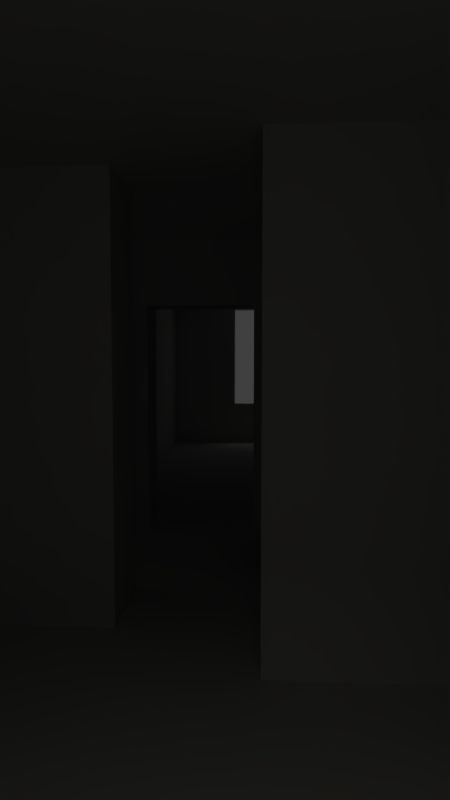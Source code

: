 # Source: anim.blend  (saved by Blender 2.62.0; exported with 4.5.12 LTS)
import bpy
from mathutils import Matrix  # noqa: F401  (used for matrix-valued properties, if any)

bpy.ops.wm.read_factory_settings(use_empty=True)
scene = bpy.context.scene
scene.name = 'Scene'

# ---- collections
col_collection_1 = bpy.data.collections.new('Collection 1'); scene.collection.children.link(col_collection_1)
col_collection_2 = bpy.data.collections.new('Collection 2'); scene.collection.children.link(col_collection_2)
col_collection_2.hide_render = True
col_collection_2.hide_viewport = True
col_collection_3 = bpy.data.collections.new('Collection 3'); scene.collection.children.link(col_collection_3)

# ---- materials (node trees are filled in below, after node groups)
mat_material = bpy.data.materials.new('Material')
mat_material.alpha_threshold = 0.0
mat_material.use_transparent_shadow = False
mat_material.roughness = 0.5
mat_material.specular_intensity = 0.0
mat_material.line_color = (0.0, 0.0, 0.0, 1.0)

# ---- material node trees

# ---- world
world_world = bpy.data.worlds.new('World'); scene.world = world_world
world_world.color = (0.05088, 0.05088, 0.05088)
world_world.use_sun_shadow = False
world_world.sun_shadow_jitter_overblur = 0.0
world_world.cycles.sampling_method = 'MANUAL'
world_world.cycles.sample_map_resolution = 256
world_world.light_settings.distance = 1.5

# ---- cameras
cam_camera = bpy.data.cameras.new('Camera')
cam_camera.clip_end = 100.0
cam_camera.lens = 24.0
cam_camera.sensor_width = 32.0
cam_camera.sensor_height = 18.0
cam_camera.dof.focus_distance = 0.0
cam_camera.dof.aperture_fstop = 128.0

# ---- lights
light_sun = bpy.data.lights.new('Sun', 'SUN')
light_sun.color = (1.0, 0.9583, 0.7251)
light_sun.transmission_factor = 0.0
light_sun.angle = 1.571
light_sun.energy = 0.4
light_sun.shadow_buffer_clip_start = 0.5
light_sun.shadow_soft_size = 1.0
light_sun.shadow_cascade_max_distance = 1000.0
light_sun.cycles.use_multiple_importance_sampling = False

# ---- meshes
me_mesh = bpy.data.meshes.new('Mesh')
me_mesh.from_pydata([(-6.703, 2.36, 8.605e-08), (-6.703, 2.06, 8.605e-08), (-7.003, 2.06, 8.605e-08), (-7.003, 2.36, 8.605e-08), (-0.7532, 2.06, 8.605e-08), (-0.7532, 2.36, 8.605e-08), (-0.3032, 2.36, 8.605e-08), (-0.3032, 2.06, 8.605e-08), (-7.003, -1.39, 8.605e-08), (-6.703, -1.39, 8.605e-08), (-6.703, -1.69, 8.605e-08), (-7.003, -1.69, 8.605e-08), (-0.7532, -1.69, 8.605e-08), (-0.7532, -1.39, 8.605e-08), (-0.3032, -1.39, 8.605e-08), (-0.3032, -1.69, 8.605e-08), (5.647, 2.06, 8.605e-08), (5.647, 2.36, 8.605e-08), (5.947, 2.36, 8.605e-08), (5.947, 2.06, 8.605e-08), (5.947, -1.39, 8.605e-08), (5.647, -1.64, 8.605e-08), (5.947, -1.64, 8.605e-08), (5.947, -5.14, 8.605e-08), (5.647, -5.14, 8.605e-08), (5.647, -5.44, 8.605e-08), (5.947, -5.44, 8.605e-08), (1.397, -5.44, 8.605e-08), (1.397, -5.14, 8.605e-08), (0.9468, -5.14, 8.605e-08), (0.9468, -5.44, 8.605e-08), (-0.3032, -5.44, 8.605e-08), (-0.3032, -5.14, 8.605e-08), (-0.7532, -5.14, 8.605e-08), (-0.7532, -5.44, 8.605e-08), (-0.7532, -3.64, 8.605e-08), (-0.3032, -3.64, 8.605e-08), (2.147, 2.06, 8.605e-08), (2.147, 2.36, 8.605e-08), (2.447, 2.06, 8.605e-08), (2.447, 2.36, 8.605e-08), (3.247, 2.06, 8.605e-08), (3.247, 2.36, 8.605e-08), (2.447, 0.5099, 8.605e-08), (2.147, 0.5099, 8.605e-08), (-0.7532, 0.5099, 8.605e-08), (-0.3032, 0.5099, 8.605e-08), (2.147, 0.3599, 8.605e-08), (2.447, 0.3599, 8.605e-08), (-0.7532, 0.3599, 8.605e-08), (-0.3032, 0.3599, 8.605e-08), (5.647, -1.39, 8.605e-08), (1.897, -1.39, 8.605e-08), (1.897, -1.64, 8.605e-08), (-0.7532, -3.49, 8.605e-08), (-0.3032, -3.49, 8.605e-08), (1.247, -1.39, 8.605e-08), (1.247, -1.64, 8.605e-08), (1.247, -0.6401, 8.605e-08), (1.897, -0.6401, 8.605e-08), (0.9468, -3.64, 8.605e-08), (1.397, -3.64, 8.605e-08), (3.897, 2.06, 8.605e-08), (3.897, 2.36, 8.605e-08), (3.897, 1.41, 8.605e-08), (3.247, 1.41, 8.605e-08), (1.397, -3.49, 8.605e-08), (0.9468, -3.49, 8.605e-08), (1.247, -5.44, 8.605e-08), (1.247, -3.49, 8.605e-08), (1.897, -0.5401, 8.605e-08), (1.247, -0.5401, 8.605e-08), (1.397, -1.64, 8.605e-08), (1.397, -0.5401, 8.605e-08), (-0.08817, -5.14, 8.605e-08), (-0.08817, -5.44, 8.605e-08), (5.647, -3.79, 8.605e-08), (5.947, -3.79, 8.605e-08), (5.647, -2.41, 8.605e-08), (5.947, -2.41, 8.605e-08), (5.647, 1.09, 8.605e-08), (5.947, 1.09, 8.605e-08), (5.647, -0.2201, 8.605e-08), (5.947, -0.2201, 8.605e-08), (-7.003, -0.2001, 8.605e-08), (-6.703, -0.2001, 8.605e-08), (-7.003, 1.13, 8.605e-08), (-6.703, 1.13, 8.605e-08), (0.09683, 0.3599, 8.605e-08), (0.09683, 0.5099, 8.605e-08), (-0.7532, 0.2799, 8.605e-08), (-0.3032, 0.2799, 8.605e-08), (-0.7532, -0.7451, 8.605e-08), (-0.3032, -0.7451, 8.605e-08), (1.247, -3.29, 8.605e-08), (1.397, -3.29, 8.605e-08), (1.247, -2.275, 8.605e-08), (1.397, -2.275, 8.605e-08), (0.8668, 0.3599, 8.605e-08), (0.8668, 0.5099, 8.605e-08), (0.8668, 0.3599, 0.78), (0.8668, 0.5099, 0.78), (2.147, 0.5099, 0.78), (2.147, 0.3599, 0.78), (1.247, -1.64, 0.78), (-0.7532, -0.7451, 0.78), (-0.3032, -0.7451, 0.78), (-0.3032, -1.39, 0.78), (-0.7532, 0.3599, 0.78), (-0.7532, 0.2799, 0.78), (-0.3032, 0.3599, 0.78), (-0.3032, 0.2799, 0.78), (0.09683, 0.3599, 0.78), (0.09683, 0.5099, 0.78), (-0.3032, 0.5099, 0.78), (-6.703, -0.2001, 0.78), (-6.703, 1.13, 0.78), (-6.703, 2.06, 0.78), (-7.003, -0.2001, 0.78), (-7.003, 1.13, 0.78), (-7.003, 2.06, 0.78), (-6.703, -1.39, 0.78), (5.947, 1.09, 0.78), (5.647, 1.09, 0.78), (5.947, 2.06, 0.78), (5.647, 2.06, 0.78), (5.947, -3.79, 0.78), (-0.08817, -5.14, 0.78), (-0.08817, -5.44, 0.78), (-0.3032, -5.44, 0.78), (1.397, -0.5401, 0.78), (0.9468, -5.44, 0.78), (1.247, -5.44, 0.78), (3.247, 1.41, 0.78), (3.897, 1.41, 0.78), (3.897, 2.36, 0.78), (3.247, 2.36, 0.78), (3.897, 2.06, 0.78), (3.247, 2.06, 0.78), (5.647, 2.36, 0.78), (-0.7532, 0.5099, 0.78), (2.447, 0.5099, 0.78), (2.447, 0.3599, 0.78), (-0.3032, 2.06, 0.78), (-0.7532, 2.06, 0.78), (2.447, 2.06, 0.78), (2.147, 2.06, 0.78), (2.447, 2.36, 0.78), (2.147, 2.36, 0.78), (-0.3032, 2.36, 0.78), (-0.7532, -5.14, 0.78), (5.947, 2.36, 0.78), (-6.703, -1.69, 0.78), (-7.003, -1.69, 0.78), (-0.7532, 2.36, 0.78), (-6.703, 2.36, 0.78), (-7.003, 2.36, 0.78), (5.647, -3.79, 0.78), (5.647, 1.09, 1.94), (5.947, 1.09, 1.94), (-6.703, 1.13, 1.94), (-7.003, 1.13, 1.94), (-6.703, 2.36, 1.94), (-7.003, 2.36, 1.94), (-7.003, 2.06, 1.94), (-0.7532, 2.06, 1.94), (-6.703, 2.06, 1.94), (-0.7532, 2.36, 1.94), (-0.3032, 2.36, 1.94), (-7.003, -1.39, 0.78), (-0.7532, -1.69, 0.78), (-0.7532, -1.39, 0.78), (-0.3032, -1.69, 0.78), (5.947, 2.06, 1.94), (5.947, 2.36, 1.94), (5.647, 2.36, 1.94), (5.647, -5.14, 0.78), (-0.7532, -5.44, 0.78), (-0.3032, -3.64, 0.78), (-0.3032, -5.14, 0.78), (-0.7532, -3.64, 0.78), (2.147, 2.06, 1.94), (2.147, 2.36, 1.94), (2.447, 2.36, 1.94), (2.447, 2.06, 1.94), (3.247, 2.06, 1.94), (3.247, 2.36, 1.94), (2.147, 0.5099, 1.94), (2.447, 0.5099, 1.94), (-0.7532, 0.5099, 1.94), (-0.3032, 0.5099, 1.94), (2.447, 0.3599, 1.94), (2.147, 0.3599, 1.94), (-0.7532, 0.3599, 1.94), (1.897, -1.39, 0.78), (-0.7532, -3.49, 0.78), (-0.3032, -3.49, 0.78), (3.897, 2.06, 1.94), (5.647, 2.06, 1.94), (3.247, 1.41, 1.94), (3.897, 1.41, 1.94), (3.897, 2.36, 1.94), (-0.3032, 0.3599, 1.94), (0.09683, 0.3599, 1.94), (0.09683, 0.5099, 1.94), (-0.7532, 0.2799, 1.94), (-0.3032, 0.2799, 1.94), (1.247, -3.29, 0.78), (0.8668, 0.3599, 1.94), (2.447, 0.3599, 2.18), (2.447, 0.5099, 2.18), (0.8668, 0.5099, 1.94), (0.09683, 0.3599, 2.18), (0.8668, 0.3599, 2.18), (1.897, -0.6401, 0.78), (1.897, -0.5401, 0.78), (2.147, 0.3599, 2.18), (1.247, -2.275, 0.78), (1.397, -2.275, 0.78), (1.397, -3.29, 0.78), (1.397, -3.49, 0.78), (1.247, -3.49, 0.78), (-0.7532, -0.7451, 2.18), (-0.3032, -0.7451, 2.18), (-0.3032, -1.39, 2.18), (-0.7532, -1.39, 2.18), (-0.7532, 0.3599, 2.18), (-0.7532, 0.2799, 2.18), (-0.3032, 0.3599, 2.18), (-0.3032, 0.2799, 2.18), (-6.703, 1.13, 2.18), (-6.703, 2.06, 2.18), (-7.003, 1.13, 2.18), (-7.003, 2.06, 2.18), (-6.703, -0.2001, 2.18), (-6.703, -1.39, 2.18), (-7.003, -0.2001, 2.18), (-7.003, -1.39, 2.18), (5.947, -1.39, 0.78), (5.647, -0.2201, 0.78), (5.947, 1.09, 2.18), (5.947, 2.06, 2.18), (5.647, 1.09, 2.18), (5.647, 2.06, 2.18), (5.947, -1.64, 0.78), (5.947, -5.14, 0.78), (-0.08817, -5.14, 2.18), (-0.08817, -5.44, 2.18), (-0.3032, -5.44, 2.18), (-0.3032, -5.14, 2.18), (0.9468, -3.49, 0.78), (1.397, -5.44, 0.78), (0.9468, -3.64, 0.78), (1.397, -3.64, 0.78), (3.247, 1.41, 2.18), (3.897, 1.41, 2.18), (3.897, 2.36, 2.18), (3.247, 2.36, 2.18), (3.897, 2.06, 2.18), (3.247, 2.06, 2.18), (5.647, 2.36, 2.18), (0.9468, -5.14, 0.78), (1.397, -5.14, 0.78), (-0.3032, -3.64, 2.18), (-0.3032, -3.49, 2.18), (-0.3032, -1.69, 2.18), (-0.7532, -3.64, 2.18), (-0.7532, -3.49, 2.18), (-0.7532, -1.69, 2.18), (-0.7532, 0.5099, 2.18), (-0.3032, 2.06, 1.94), (-0.7532, 2.06, 2.18), (2.447, 2.06, 2.18), (2.447, 2.36, 2.18), (2.147, 2.36, 2.18), (-0.3032, 2.36, 2.18), (-0.7532, -5.14, 2.18), (-0.7532, -5.44, 2.18), (5.647, -5.44, 0.78), (5.947, -5.44, 0.78), (5.947, 2.36, 2.18), (-6.703, -1.69, 2.18), (-7.003, -1.69, 2.18), (-0.7532, 2.36, 2.18), (-6.703, 2.36, 2.18), (-7.003, 2.36, 2.18), (-0.3032, -0.7451, 2.22), (-0.3032, 0.2799, 2.22), (-0.7532, -0.7451, 2.22), (-0.7532, 0.2799, 2.22), (5.947, -2.41, 0.78), (5.647, -2.41, 0.78), (5.947, -3.79, 2.22), (5.647, -3.79, 2.22), (5.947, 1.09, 2.22), (5.647, 1.09, 2.22), (5.947, -0.2201, 0.78), (-6.703, 1.13, 2.22), (-7.003, 1.13, 2.22), (-6.703, -0.2001, 2.22), (-7.003, -0.2001, 2.22), (-6.703, 2.36, 2.22), (-7.003, 2.36, 2.22), (-7.003, 2.06, 2.22), (-6.703, 2.06, 2.22), (-0.7532, 2.06, 2.22), (-0.7532, 2.36, 2.22), (-0.3032, 2.36, 2.22), (-7.003, -1.39, 2.22), (-7.003, -1.69, 2.22), (-6.703, -1.69, 2.22), (-0.7532, -1.69, 2.22), (-0.7532, -1.39, 2.22), (-6.703, -1.39, 2.22), (-0.3032, -1.39, 2.22), (-0.3032, -1.69, 2.22), (5.947, 2.06, 2.22), (5.947, 2.36, 2.22), (5.647, 2.36, 2.22), (5.647, -5.44, 2.22), (5.947, -5.44, 2.22), (5.947, -5.14, 2.22), (5.647, -5.14, 2.22), (1.397, -5.14, 2.22), (1.397, -5.44, 2.22), (0.9468, -5.44, 2.22), (0.9468, -5.14, 2.22), (-0.7532, -5.14, 2.22), (-0.7532, -5.44, 2.22), (-0.3032, -5.44, 2.22), (-0.3032, -5.14, 2.22), (-0.3032, -3.64, 2.22), (-0.7532, -3.64, 2.22), (-0.3032, 2.06, 2.8), (2.147, 2.36, 2.22), (2.447, 2.36, 2.22), (3.247, 2.06, 2.22), (2.447, 2.06, 2.22), (3.247, 2.36, 2.22), (2.447, 0.5099, 2.22), (-0.7532, 0.5099, 2.22), (2.447, 0.3599, 2.22), (2.147, 0.3599, 2.22), (-0.7532, 0.3599, 2.22), (5.647, -1.39, 0.78), (5.647, -1.64, 0.78), (1.897, -1.64, 0.78), (-0.7532, -3.49, 2.22), (-0.3032, -3.49, 2.22), (1.247, -1.39, 0.78), (1.247, -0.6401, 0.78), (1.397, -3.64, 2.22), (0.9468, -3.64, 2.22), (5.647, 2.06, 2.22), (3.897, 2.06, 2.22), (3.897, 2.36, 2.22), (3.247, 1.41, 2.22), (3.897, 1.41, 2.22), (1.397, -3.49, 2.22), (0.9468, -3.49, 2.22), (1.247, -5.44, 2.22), (1.247, -3.49, 2.22), (1.247, -0.5401, 0.78), (1.397, -1.64, 0.78), (-0.08817, -5.14, 2.22), (-0.08817, -5.44, 2.22), (0.09683, 0.3599, 2.22), (-0.3032, 0.3599, 2.22), (1.247, -3.29, 2.22), (1.397, -3.29, 2.22), (0.8668, 0.3599, 2.22), (0.9468, -5.44, 2.25), (-0.08817, -5.44, 2.25), (0.9468, -5.14, 2.25), (-0.08817, -5.14, 2.25), (2.447, 0.3599, 2.25), (2.447, 0.5099, 2.25), (0.09683, 0.3599, 2.25), (0.8668, 0.3599, 2.25), (1.897, -0.6401, 2.25), (1.897, -0.5401, 2.25), (2.147, 0.3599, 2.25), (1.247, -2.275, 2.25), (1.397, -2.275, 2.25), (1.397, -1.64, 2.25), (1.247, -1.64, 2.25), (1.247, -3.29, 2.25), (1.397, -3.29, 2.25), (1.397, -3.49, 2.25), (1.247, -3.49, 2.25), (-0.3032, -0.7451, 2.25), (-0.3032, -1.39, 2.25), (-0.7532, -0.7451, 2.25), (-0.7532, -1.39, 2.25), (-0.7532, 0.2799, 2.25), (-0.7532, 0.3599, 2.25), (-0.3032, 0.2799, 2.25), (-0.3032, 0.3599, 2.25), (-6.703, 1.13, 2.25), (-6.703, 2.06, 2.25), (-7.003, 1.13, 2.25), (-7.003, 2.06, 2.25), (-6.703, -0.2001, 2.25), (-6.703, -1.39, 2.25), (-7.003, -0.2001, 2.25), (-7.003, -1.39, 2.25), (5.947, -0.2201, 2.25), (5.947, -1.39, 2.25), (5.647, -0.2201, 2.25), (5.647, -1.39, 2.25), (5.947, 1.09, 2.25), (5.947, 2.06, 2.25), (5.647, 1.09, 2.25), (5.647, 2.06, 2.25), (5.947, -2.41, 2.25), (5.947, -1.64, 2.25), (5.647, -2.41, 2.25), (5.647, -1.64, 2.25), (5.947, -3.79, 2.25), (5.947, -5.14, 2.25), (5.647, -3.79, 2.25), (5.647, -5.14, 2.25), (-0.3032, -5.44, 2.25), (-0.3032, -5.14, 2.25), (1.247, -0.5401, 2.25), (1.397, -0.5401, 2.25), (1.247, -0.6401, 2.25), (0.9468, -3.49, 2.25), (1.247, -5.44, 2.25), (1.397, -5.44, 2.25), (0.9468, -3.64, 2.25), (1.397, -3.64, 2.25), (3.897, 1.41, 2.25), (3.247, 1.41, 2.25), (3.897, 2.36, 2.25), (3.247, 2.36, 2.25), (3.897, 2.06, 2.25), (3.247, 2.06, 2.25), (5.647, 2.36, 2.25), (1.397, -5.14, 2.25), (1.247, -1.39, 2.25), (1.897, -1.39, 2.25), (-0.3032, -3.64, 2.25), (-0.3032, -3.49, 2.25), (-0.3032, -1.69, 2.25), (-0.7532, -3.64, 2.25), (-0.7532, -3.49, 2.25), (-0.7532, -1.69, 2.25), (1.897, -1.64, 2.25), (-0.7532, 0.5099, 2.25), (-0.7532, 2.06, 2.25), (2.447, 2.06, 2.25), (2.447, 2.36, 2.25), (2.147, 2.36, 2.25), (-0.3032, 2.36, 2.25), (-0.7532, -5.14, 2.25), (-0.7532, -5.44, 2.25), (5.647, -5.44, 2.25), (5.947, -5.44, 2.25), (5.947, 2.36, 2.25), (-6.703, -1.69, 2.25), (-7.003, -1.69, 2.25), (-0.7532, 2.36, 2.25), (-6.703, 2.36, 2.25), (-7.003, 2.36, 2.25), (1.397, -2.275, 2.68), (1.397, -3.29, 2.68), (1.247, -2.275, 2.68), (1.247, -3.29, 2.68), (-0.3032, -0.7451, 2.68), (-0.3032, 0.2799, 2.68), (-0.7532, -0.7451, 2.68), (-0.7532, 0.2799, 2.68), (5.947, -2.41, 2.68), (5.647, -2.41, 2.68), (5.947, -3.79, 2.68), (5.647, -3.79, 2.68), (5.947, 1.09, 2.68), (5.647, 1.09, 2.68), (5.947, -0.2201, 2.68), (5.647, -0.2201, 2.68), (-6.703, 1.13, 2.68), (-7.003, 1.13, 2.68), (-6.703, -0.2001, 2.68), (-7.003, -0.2001, 2.68), (-6.703, 2.36, 2.68), (-7.003, 2.36, 2.68), (-7.003, 2.06, 2.68), (-6.703, 2.06, 2.68), (-0.7532, 2.06, 2.68), (-0.7532, 2.36, 2.68), (-0.3032, 2.36, 2.68), (-7.003, -1.39, 2.68), (-7.003, -1.69, 2.68), (-6.703, -1.69, 2.68), (-0.7532, -1.69, 2.68), (-0.7532, -1.39, 2.68), (-6.703, -1.39, 2.68), (-0.3032, -1.39, 2.68), (-0.3032, -1.69, 2.68), (5.947, 2.06, 2.68), (5.947, 2.36, 2.68), (5.647, 2.36, 2.68), (5.947, -1.39, 2.68), (5.947, -1.64, 2.68), (5.647, -5.44, 2.68), (5.947, -5.44, 2.68), (5.947, -5.14, 2.68), (5.647, -5.14, 2.68), (1.397, -5.14, 2.68), (1.397, -5.44, 2.68), (-0.7532, -5.14, 2.68), (-0.7532, -5.44, 2.68), (-0.3032, -5.44, 2.68), (-0.3032, -5.14, 2.68), (-0.3032, -3.64, 2.68), (-0.7532, -3.64, 2.68), (2.147, 2.36, 2.68), (2.447, 2.36, 2.68), (3.247, 2.06, 2.68), (2.447, 2.06, 2.68), (3.247, 2.36, 2.68), (2.447, 0.5099, 2.68), (-0.7532, 0.5099, 2.68), (-0.3032, 0.5099, 2.8), (2.447, 0.3599, 2.68), (2.147, 0.3599, 2.68), (-0.7532, 0.3599, 2.68), (5.647, -1.39, 2.68), (5.647, -1.64, 2.68), (1.897, -1.39, 2.68), (1.897, -1.64, 2.68), (-0.7532, -3.49, 2.68), (-0.3032, -3.49, 2.68), (1.247, -1.64, 2.68), (1.247, -1.39, 2.68), (1.897, -0.6401, 2.68), (1.247, -0.6401, 2.68), (1.397, -3.64, 2.68), (0.9468, -5.14, 2.68), (0.9468, -3.64, 2.68), (5.647, 2.06, 2.68), (3.897, 2.06, 2.68), (3.897, 2.36, 2.68), (3.247, 1.41, 2.68), (3.897, 1.41, 2.68), (1.397, -3.49, 2.68), (0.9468, -3.49, 2.68), (1.247, -5.44, 2.68), (0.9468, -5.44, 2.68), (1.247, -3.49, 2.68), (1.247, -0.5401, 2.68), (1.397, -1.64, 2.68), (1.897, -0.5401, 2.68), (1.397, -0.5401, 2.68), (-0.08817, -5.14, 2.68), (-0.08817, -5.44, 2.68), (0.09683, 0.3599, 2.68), (-0.3032, 0.3599, 2.68), (0.8668, 0.3599, 2.68), (5.647, -2.41, 2.8), (5.647, -3.79, 2.8), (5.947, -2.41, 2.8), (5.947, -3.79, 2.8), (5.647, 1.09, 2.8), (5.647, -0.2201, 2.8), (5.947, 1.09, 2.8), (5.947, -0.2201, 2.8), (-7.003, 1.13, 2.8), (-7.003, -0.2001, 2.8), (-6.703, 1.13, 2.8), (-6.703, -0.2001, 2.8), (0.9468, -5.44, 2.8), (-0.08817, -5.44, 2.8), (0.9468, -5.14, 2.8), (-0.08817, -5.14, 2.8), (2.447, 0.3599, 2.8), (2.447, 0.5099, 2.8), (0.09683, 0.5099, 2.8), (0.8668, 0.5099, 2.8), (0.09683, 0.3599, 2.8), (0.8668, 0.3599, 2.8), (1.897, -0.6401, 2.8), (1.897, -0.5401, 2.8), (2.147, 0.5099, 2.8), (2.147, 0.3599, 2.8), (1.397, -2.275, 2.8), (1.397, -1.64, 2.8), (1.247, -2.275, 2.8), (1.247, -1.64, 2.8), (1.397, -3.29, 2.8), (1.397, -3.49, 2.8), (1.247, -3.29, 2.8), (1.247, -3.49, 2.8), (-0.3032, -0.7451, 2.8), (-0.3032, -1.39, 2.8), (-0.7532, -0.7451, 2.8), (-0.7532, -1.39, 2.8), (-0.7532, 0.2799, 2.8), (-0.7532, 0.3599, 2.8), (-0.3032, 0.2799, 2.8), (-0.3032, 0.3599, 2.8), (-6.703, 2.06, 2.8), (-7.003, 2.06, 2.8), (-6.703, -1.39, 2.8), (-7.003, -1.39, 2.8), (5.947, -1.39, 2.8), (5.947, 2.06, 2.8), (5.647, 2.06, 2.8), (5.947, -1.64, 2.8), (5.647, -1.64, 2.8), (5.947, -5.14, 2.8), (5.647, -5.14, 2.8), (-0.3032, -5.44, 2.8), (-0.3032, -5.14, 2.8), (1.247, -0.5401, 2.8), (1.397, -0.5401, 2.8), (1.897, -1.64, 2.8), (1.247, -0.6401, 2.8), (0.9468, -3.49, 2.8), (1.247, -5.44, 2.8), (1.397, -5.44, 2.8), (0.9468, -3.64, 2.8), (1.397, -3.64, 2.8), (3.897, 1.41, 2.8), (3.247, 1.41, 2.8), (3.897, 2.36, 2.8), (3.247, 2.36, 2.8), (3.247, 2.06, 2.8), (5.647, 2.36, 2.8), (1.397, -5.14, 2.8), (1.247, -1.39, 2.8), (1.897, -1.39, 2.8), (-0.3032, -3.64, 2.8), (-0.3032, -3.49, 2.8), (-0.3032, -1.69, 2.8), (-0.7532, -3.64, 2.8), (-0.7532, -3.49, 2.8), (-0.7532, -1.69, 2.8), (5.647, -1.39, 2.8), (-0.7532, 0.5099, 2.8), (-0.7532, 2.06, 2.8), (2.447, 2.06, 2.8), (2.147, 2.06, 2.8), (2.447, 2.36, 2.8), (2.147, 2.36, 2.8), (-0.3032, 2.36, 2.8), (-0.7532, -5.14, 2.8), (-0.7532, -5.44, 2.8), (5.647, -5.44, 2.8), (5.947, -5.44, 2.8), (5.947, 2.36, 2.8), (-6.703, -1.69, 2.8), (-7.003, -1.69, 2.8), (-0.7532, 2.36, 2.8), (-6.703, 2.36, 2.8), (-7.003, 2.36, 2.8), (1.397, -0.6401, 2.8), (1.397, -1.39, 2.8), (1.247, -3.64, 2.8), (1.247, -5.14, 2.8), (3.897, 2.06, 2.8)], [], [(99, 98, 100, 101), (44, 99, 101, 102), (98, 47, 103, 100), (96, 97, 218, 217), (97, 72, 363, 218), (57, 96, 217, 104), (95, 94, 207, 219), (66, 95, 219, 220), (94, 69, 221, 207), (93, 92, 105, 106), (14, 93, 106, 107), (92, 13, 171, 105), (49, 90, 109, 108), (91, 50, 110, 111), (90, 91, 111, 109), (88, 89, 113, 112), (89, 46, 114, 113), (50, 88, 112, 110), (85, 87, 116, 115), (87, 1, 117, 116), (86, 84, 118, 119), (2, 86, 119, 120), (9, 85, 115, 121), (84, 8, 169, 118), (83, 81, 122, 296), (20, 83, 296, 238), (80, 82, 239, 123), (82, 51, 344, 239), (81, 19, 124, 122), (16, 80, 123, 125), (77, 79, 290, 126), (79, 22, 244, 290), (78, 76, 157, 291), (21, 78, 291, 345), (23, 77, 126, 245), (76, 24, 176, 157), (75, 74, 127, 128), (31, 75, 128, 129), (74, 32, 179, 127), (73, 71, 362, 130), (70, 73, 130, 215), (72, 53, 346, 363), (71, 58, 350, 362), (69, 67, 250, 221), (30, 68, 132, 131), (68, 27, 251, 132), (67, 60, 252, 250), (61, 66, 220, 253), (63, 42, 136, 135), (64, 62, 137, 134), (41, 65, 133, 138), (17, 63, 135, 139), (62, 16, 125, 137), (60, 29, 261, 252), (28, 61, 253, 262), (58, 56, 349, 350), (52, 59, 214, 194), (56, 57, 104, 349), (36, 55, 196, 178), (55, 15, 172, 196), (54, 35, 180, 195), (12, 54, 195, 170), (53, 21, 345, 346), (45, 49, 108, 140), (48, 43, 141, 142), (47, 48, 142, 103), (46, 7, 143, 114), (4, 45, 140, 144), (43, 39, 145, 141), (37, 44, 102, 146), (42, 40, 147, 136), (39, 41, 138, 145), (40, 38, 148, 147), (38, 6, 149, 148), (7, 37, 146, 143), (35, 33, 150, 180), (32, 36, 178, 179), (34, 31, 129, 177), (33, 34, 177, 150), (29, 30, 131, 261), (27, 25, 278, 251), (24, 28, 262, 176), (26, 23, 245, 279), (25, 26, 279, 278), (22, 20, 238, 244), (18, 17, 139, 151), (19, 18, 151, 124), (15, 14, 107, 172), (13, 9, 121, 171), (10, 12, 170, 152), (11, 10, 152, 153), (8, 11, 153, 169), (6, 5, 154, 149), (5, 0, 155, 154), (1, 4, 144, 117), (3, 2, 120, 156), (0, 3, 156, 155), (119, 118, 115, 116), (123, 239, 296, 122), (291, 157, 126, 290), (123, 122, 159, 158), (119, 116, 160, 161), (155, 156, 163, 162), (156, 120, 164, 163), (117, 144, 165, 166), (154, 155, 162, 167), (149, 154, 167, 168), (124, 151, 174, 173), (151, 139, 175, 174), (143, 146, 181, 270), (148, 149, 168, 182), (147, 148, 182, 183), (145, 138, 185, 184), (136, 147, 183, 186), (146, 102, 187, 181), (141, 145, 184, 188), (144, 140, 189, 165), (114, 143, 270, 190), (103, 142, 191, 192), (142, 141, 188, 191), (140, 108, 193, 189), (137, 125, 198, 197), (139, 135, 201, 175), (138, 133, 199, 185), (134, 137, 197, 200), (135, 136, 186, 201), (125, 123, 158, 198), (122, 124, 173, 159), (120, 119, 161, 164), (116, 117, 166, 160), (110, 112, 203, 202), (113, 114, 190, 204), (112, 113, 204, 203), (109, 111, 206, 205), (111, 110, 202, 206), (108, 109, 205, 193), (100, 103, 192, 208), (102, 101, 211, 187), (101, 100, 208, 211), (203, 208, 213, 212), (208, 192, 216, 213), (106, 105, 222, 223), (107, 106, 223, 224), (105, 171, 225, 222), (193, 205, 227, 226), (206, 202, 228, 229), (205, 206, 229, 227), (202, 203, 212, 228), (160, 166, 231, 230), (164, 161, 232, 233), (121, 115, 234, 235), (118, 169, 237, 236), (159, 173, 241, 240), (198, 158, 242, 243), (128, 127, 246, 247), (129, 128, 247, 248), (127, 179, 249, 246), (201, 186, 257, 256), (200, 197, 258, 255), (185, 199, 254, 259), (175, 201, 256, 260), (197, 198, 243, 258), (178, 196, 264, 263), (196, 172, 265, 264), (195, 180, 266, 267), (170, 195, 267, 268), (189, 193, 226, 269), (192, 191, 209, 216), (165, 189, 269, 271), (188, 184, 272, 210), (186, 183, 273, 257), (184, 185, 259, 272), (183, 182, 274, 273), (182, 168, 275, 274), (180, 150, 276, 266), (179, 178, 263, 249), (177, 129, 248, 277), (150, 177, 277, 276), (174, 175, 260, 280), (173, 174, 280, 241), (172, 107, 224, 265), (171, 121, 235, 225), (152, 170, 268, 281), (153, 152, 281, 282), (169, 153, 282, 237), (168, 167, 283, 275), (167, 162, 284, 283), (166, 165, 271, 231), (163, 164, 233, 285), (162, 163, 285, 284), (115, 118, 236, 234), (161, 160, 230, 232), (158, 159, 240, 242), (203, 204, 211, 208), (229, 287, 286, 223), (222, 288, 289, 227), (126, 157, 293, 292), (242, 240, 294, 295), (232, 230, 297, 298), (234, 236, 300, 299), (284, 285, 302, 301), (285, 233, 303, 302), (231, 271, 305, 304), (283, 284, 301, 306), (275, 283, 306, 307), (237, 282, 309, 308), (282, 281, 310, 309), (281, 268, 311, 310), (225, 235, 313, 312), (265, 224, 314, 315), (241, 280, 317, 316), (280, 260, 318, 317), (278, 279, 320, 319), (279, 245, 321, 320), (176, 262, 323, 322), (251, 278, 319, 324), (261, 131, 325, 326), (276, 277, 328, 327), (277, 248, 329, 328), (249, 263, 331, 330), (266, 276, 327, 332), (270, 181, 643, 333), (274, 275, 307, 334), (273, 274, 334, 335), (272, 259, 336, 337), (257, 273, 335, 338), (181, 187, 584, 643), (210, 272, 337, 339), (271, 269, 340, 305), (190, 270, 333, 524), (216, 209, 341, 342), (269, 226, 343, 340), (268, 267, 347, 311), (267, 266, 332, 347), (264, 265, 315, 348), (263, 264, 348, 331), (262, 253, 351, 323), (252, 261, 326, 352), (258, 243, 353, 354), (260, 256, 355, 318), (259, 254, 356, 336), (255, 258, 354, 357), (256, 257, 338, 355), (253, 220, 358, 351), (250, 252, 352, 359), (132, 251, 324, 360), (131, 132, 360, 325), (221, 250, 359, 361), (246, 249, 330, 364), (248, 247, 365, 329), (247, 246, 364, 365), (157, 176, 322, 293), (245, 126, 292, 321), (243, 242, 295, 353), (240, 241, 316, 294), (236, 237, 308, 300), (235, 234, 299, 313), (233, 232, 298, 303), (230, 231, 304, 297), (228, 212, 366, 367), (204, 190, 524, 578), (229, 228, 367, 287), (226, 227, 289, 343), (222, 225, 312, 288), (224, 223, 286, 314), (207, 221, 361, 368), (220, 219, 369, 358), (219, 207, 368, 369), (213, 216, 342, 370), (187, 211, 579, 584), (212, 213, 370, 366), (211, 204, 578, 579), (222, 227, 229, 223), (365, 325, 371, 372), (326, 364, 374, 373), (366, 370, 378, 377), (370, 342, 381, 378), (217, 218, 383, 382), (218, 363, 384, 383), (104, 217, 382, 385), (369, 368, 386, 387), (358, 369, 387, 388), (368, 361, 389, 386), (314, 286, 390, 391), (288, 312, 393, 392), (343, 289, 394, 395), (287, 367, 397, 396), (367, 366, 377, 397), (297, 304, 399, 398), (303, 298, 400, 401), (313, 299, 402, 403), (300, 308, 405, 404), (238, 296, 406, 407), (239, 344, 409, 408), (294, 316, 411, 410), (353, 295, 412, 413), (290, 244, 415, 414), (345, 291, 416, 417), (321, 292, 418, 419), (293, 322, 421, 420), (329, 365, 372, 422), (364, 330, 423, 374), (130, 362, 424, 425), (215, 130, 425, 380), (363, 346, 448, 384), (362, 350, 426, 424), (361, 359, 427, 389), (325, 360, 428, 371), (360, 324, 429, 428), (359, 352, 430, 427), (351, 358, 388, 431), (355, 338, 435, 434), (357, 354, 436, 432), (336, 356, 433, 437), (318, 355, 434, 438), (354, 353, 413, 436), (352, 326, 373, 430), (323, 351, 431, 439), (350, 349, 440, 426), (194, 214, 379, 441), (349, 104, 385, 440), (331, 348, 443, 442), (348, 315, 444, 443), (347, 332, 445, 446), (311, 347, 446, 447), (346, 345, 417, 448), (340, 343, 395, 449), (342, 341, 375, 381), (305, 340, 449, 450), (339, 337, 451, 376), (338, 335, 452, 435), (337, 336, 437, 451), (335, 334, 453, 452), (334, 307, 454, 453), (332, 327, 455, 445), (330, 331, 442, 423), (328, 329, 422, 456), (327, 328, 456, 455), (324, 319, 457, 429), (322, 323, 439, 421), (320, 321, 419, 458), (319, 320, 458, 457), (244, 238, 407, 415), (317, 318, 438, 459), (316, 317, 459, 411), (315, 314, 391, 444), (312, 313, 403, 393), (310, 311, 447, 460), (309, 310, 460, 461), (308, 309, 461, 405), (307, 306, 462, 454), (306, 301, 463, 462), (304, 305, 450, 399), (302, 303, 401, 464), (301, 302, 464, 463), (299, 300, 404, 402), (298, 297, 398, 400), (296, 239, 408, 406), (295, 294, 410, 412), (292, 293, 420, 418), (291, 290, 414, 416), (288, 392, 394, 289), (287, 396, 390, 286), (325, 365, 364, 326), (387, 383, 465, 466), (382, 386, 468, 467), (396, 470, 469, 390), (392, 471, 472, 394), (416, 414, 473, 474), (418, 420, 476, 475), (412, 410, 477, 478), (406, 408, 480, 479), (400, 398, 481, 482), (402, 404, 484, 483), (463, 464, 486, 485), (464, 401, 487, 486), (399, 450, 489, 488), (462, 463, 485, 490), (454, 462, 490, 491), (405, 461, 493, 492), (461, 460, 494, 493), (460, 447, 495, 494), (393, 403, 497, 496), (444, 391, 498, 499), (411, 459, 501, 500), (459, 438, 502, 501), (415, 407, 503, 504), (457, 458, 506, 505), (458, 419, 507, 506), (421, 439, 509, 508), (429, 457, 505, 510), (455, 456, 512, 511), (456, 422, 513, 512), (423, 442, 515, 514), (445, 455, 511, 516), (453, 454, 491, 517), (452, 453, 517, 518), (451, 437, 519, 520), (435, 452, 518, 521), (376, 451, 520, 522), (450, 449, 523, 489), (381, 375, 525, 526), (449, 395, 527, 523), (448, 417, 529, 531), (447, 446, 532, 495), (446, 445, 516, 532), (443, 444, 499, 533), (442, 443, 533, 515), (440, 385, 534, 535), (441, 379, 536, 530), (426, 440, 535, 537), (439, 431, 538, 509), (430, 373, 539, 540), (436, 413, 541, 542), (438, 434, 543, 502), (437, 433, 544, 519), (432, 436, 542, 545), (434, 435, 521, 543), (431, 388, 546, 538), (427, 430, 540, 547), (428, 429, 510, 548), (371, 428, 548, 549), (389, 427, 547, 550), (424, 426, 537, 551), (384, 448, 531, 552), (380, 425, 554, 553), (425, 424, 551, 554), (374, 423, 514, 555), (422, 372, 556, 513), (420, 421, 508, 476), (419, 418, 475, 507), (417, 416, 474, 529), (414, 415, 504, 473), (413, 412, 478, 541), (410, 411, 500, 477), (408, 409, 528, 480), (407, 406, 479, 503), (404, 405, 492, 484), (403, 402, 483, 497), (401, 400, 482, 487), (398, 399, 488, 481), (397, 377, 557, 558), (396, 397, 558, 470), (395, 394, 472, 527), (392, 393, 496, 471), (391, 390, 469, 498), (386, 389, 550, 468), (388, 387, 466, 546), (385, 382, 467, 534), (383, 384, 552, 465), (378, 381, 526, 559), (377, 378, 559, 557), (373, 374, 555, 539), (372, 371, 549, 556), (382, 383, 387, 386), (476, 561, 560, 474), (473, 562, 563, 475), (480, 565, 564, 478), (477, 566, 567, 479), (484, 569, 568, 482), (481, 570, 571, 483), (556, 549, 572, 573), (539, 555, 575, 574), (557, 559, 581, 580), (559, 526, 585, 581), (465, 552, 587, 586), (534, 467, 588, 589), (546, 466, 590, 591), (468, 550, 593, 592), (498, 469, 594, 595), (471, 496, 597, 596), (527, 472, 598, 599), (470, 558, 601, 600), (558, 557, 580, 601), (481, 488, 602, 570), (487, 482, 568, 603), (497, 483, 571, 604), (484, 492, 605, 569), (503, 479, 567, 606), (480, 528, 639, 565), (477, 500, 607, 566), (541, 478, 564, 608), (473, 504, 609, 562), (529, 474, 560, 610), (507, 475, 563, 611), (476, 508, 612, 561), (513, 556, 573, 613), (555, 514, 614, 575), (554, 551, 615, 616), (553, 554, 616, 583), (552, 531, 617, 587), (551, 537, 618, 615), (550, 547, 619, 593), (549, 548, 620, 572), (548, 510, 621, 620), (547, 540, 622, 619), (538, 546, 591, 623), (543, 521, 627, 626), (545, 542, 661, 624), (519, 544, 625, 628), (502, 543, 626, 629), (542, 541, 608, 661), (540, 539, 574, 622), (509, 538, 623, 630), (537, 535, 631, 618), (530, 536, 582, 632), (535, 534, 589, 631), (515, 533, 634, 633), (533, 499, 635, 634), (532, 516, 636, 637), (495, 532, 637, 638), (531, 529, 610, 617), (523, 527, 599, 640), (526, 525, 576, 585), (489, 523, 640, 641), (522, 520, 642, 577), (521, 518, 644, 627), (520, 519, 628, 642), (518, 517, 645, 644), (517, 491, 646, 645), (516, 511, 647, 636), (514, 515, 633, 614), (512, 513, 613, 648), (511, 512, 648, 647), (510, 505, 649, 621), (508, 509, 630, 612), (506, 507, 611, 650), (505, 506, 650, 649), (504, 503, 606, 609), (501, 502, 629, 651), (500, 501, 651, 607), (499, 498, 595, 635), (496, 497, 604, 597), (494, 495, 638, 652), (493, 494, 652, 653), (492, 493, 653, 605), (491, 490, 654, 646), (490, 485, 655, 654), (488, 489, 641, 602), (486, 487, 603, 656), (485, 486, 656, 655), (471, 596, 598, 472), (470, 600, 594, 469), (467, 468, 592, 588), (466, 465, 586, 590), (562, 560, 561, 563), (566, 564, 565, 567), (570, 568, 569, 571), (572, 574, 575, 573), (580, 581, 579, 578), (613, 614, 647, 648), (584, 579, 581, 585), (589, 588, 586, 587), (592, 593, 591, 590), (596, 597, 595, 594), (599, 598, 600, 601), (578, 524, 601, 580), (603, 568, 570, 602), (569, 605, 604, 571), (565, 639, 606, 567), (608, 564, 566, 607), (610, 560, 562, 609), (561, 612, 611, 563), (575, 614, 613, 573), (657, 582, 583, 616), (618, 657, 616, 615), (658, 632, 582, 657), (631, 658, 657, 618), (658, 631, 589, 587), (632, 658, 587, 617), (659, 623, 591, 593), (622, 659, 593, 619), (660, 630, 623, 659), (574, 660, 659, 622), (660, 574, 572, 620), (630, 660, 620, 621), (661, 628, 625, 624), (628, 661, 626, 627), (661, 608, 629, 626), (637, 636, 633, 634), (638, 637, 634, 635), (610, 639, 632, 617), (640, 599, 601, 524), (577, 584, 585, 576), (641, 640, 524, 333), (642, 643, 584, 577), (642, 628, 627, 644), (643, 642, 644, 645), (333, 643, 645, 646), (647, 614, 633, 636), (649, 612, 630, 621), (611, 612, 649, 650), (606, 639, 610, 609), (629, 608, 607, 651), (595, 597, 638, 635), (604, 652, 638, 597), (604, 605, 653, 652), (654, 641, 333, 646), (655, 602, 641, 654), (655, 656, 603, 602), (596, 594, 600, 598), (588, 592, 590, 586), (481, 483, 484, 482), (473, 475, 476, 474), (477, 479, 480, 478), (525, 522, 577, 576), (188, 210, 209, 191), (210, 339, 341, 209), (341, 339, 376, 375), (376, 522, 525, 375), (64, 134, 133, 65), (134, 200, 199, 133), (199, 200, 255, 254), (255, 357, 356, 254), (356, 357, 432, 433), (432, 545, 544, 433), (545, 624, 625, 544), (59, 70, 215, 214), (214, 215, 380, 379), (379, 380, 553, 536), (536, 553, 583, 582), (51, 52, 194, 344), (194, 441, 409, 344), (441, 530, 528, 409), (530, 632, 639, 528)])
me_mesh.materials.append(mat_material)
me_mesh.use_remesh_preserve_volume = False
me_mesh.use_remesh_preserve_attributes = False
me_mesh.use_mirror_vertex_groups = False
me_mesh.update()
me_lungimi = bpy.data.meshes.new('lungimi')
me_lungimi.from_pydata([(-3.739, 2.197, 2.8), (-3.739, 2.197, 8.605e-08), (1.337, -2.458, 2.25), (1.337, -2.458, -4.095e-07), (0.4186, -5.313, 2.22), (0.4186, -5.313, -1.122e-06), (-0.5225, -0.2276, 2.18), (-0.5225, -0.2276, 8.605e-08), (0.7146, 0.4443, 1.94), (0.7146, 0.4443, 8.605e-08), (-6.871, 0.4816, 2.68), (-6.871, 0.4816, 0.78), (-6.568, -0.4492, 0.78), (-6.568, -0.4492, 1.276e-07), (1.247, -0.2413, 8.605e-08), (3.247, -0.2413, 8.605e-08), (1.247, -2.878, 8.605e-08), (-0.3032, -2.878, 8.605e-08), (-0.3032, 3.134, 8.605e-08), (5.647, 3.134, 8.605e-08), (6.356, -5.14, 8.605e-08), (6.356, 2.06, 8.605e-08), (0.3855, -3.49, 8.605e-08), (0.3855, 0.3599, 8.605e-08), (3.072, 0.4443, 8.605e-08), (3.072, 0.4443, 1.94)], [(0, 1), (2, 3), (4, 5), (6, 7), (8, 9), (10, 11), (12, 13), (14, 15), (16, 17), (18, 19), (20, 21), (22, 23), (24, 25)], [])
me_lungimi.use_remesh_preserve_volume = False
me_lungimi.use_remesh_preserve_attributes = False
me_lungimi.use_mirror_vertex_groups = False
me_lungimi.update()
me_podea = bpy.data.meshes.new('podea')
me_podea.from_pydata([(5.95, 3.75, 0.0), (5.95, -0.3, 0.0), (-0.3, -0.3, 0.0), (-0.3, 3.75, 0.0), (12.65, -0.3, 0.0), (12.65, 3.75, 0.0), (12.65, -4.05, 0.0), (5.95, -4.05, 0.0)], [], [(0, 3, 2, 1), (0, 1, 4, 5), (4, 1, 7, 6)])
me_podea.materials.append(mat_material)
me_podea.use_remesh_preserve_volume = False
me_podea.use_remesh_preserve_attributes = False
me_podea.use_mirror_vertex_groups = False
me_podea.update()
me_tavan = bpy.data.meshes.new('tavan')
me_tavan.from_pydata([(5.95, 3.75, 0.0), (5.95, -0.3, 0.0), (-0.3, -0.3, 0.0), (-0.3, 3.75, 0.0), (12.65, -0.3, 0.0), (12.65, 3.75, 0.0), (12.65, -4.05, 0.0), (5.95, -4.05, 0.0)], [], [(0, 3, 2, 1), (0, 1, 4, 5), (4, 1, 7, 6)])
me_tavan.materials.append(mat_material)
me_tavan.use_remesh_preserve_volume = False
me_tavan.use_remesh_preserve_attributes = False
me_tavan.use_mirror_vertex_groups = False
me_tavan.update()

# ---- objects
ob_empty = bpy.data.objects.new('Empty', None)
ob_camera = bpy.data.objects.new('Camera', cam_camera)
ob_mesh = bpy.data.objects.new('Mesh', me_mesh)
ob_lungimi = bpy.data.objects.new('lungimi', me_lungimi)
ob_sun = bpy.data.objects.new('Sun', light_sun)
ob_podea = bpy.data.objects.new('podea', me_podea)
ob_tavan = bpy.data.objects.new('tavan', me_tavan)

# ---- transforms, parenting, visibility, modifiers, constraints
ob_empty.location = (3.173, 0.2205, 1.5)
ob_empty.scale = (3.722, 3.722, 3.722)
ob_empty.lock_location = (False, False, True)
ob_empty.empty_display_type = 'ARROWS'
ob_empty.empty_image_offset = (0.0, 0.0)
ob_empty.lineart.crease_threshold = 0.0
ob_camera.location = (5.46, 0.3632, 1.65)
ob_camera.scale = (0.4617, 0.4617, 0.4617)
ob_camera.lock_location = (False, False, True)
ob_camera.empty_display_type = 'ARROWS'
ob_camera.lineart.crease_threshold = 0.0
_c = ob_camera.constraints.new('TRACK_TO'); _c.name = 'AutoTrack'
_c.target = ob_empty
ob_mesh.location = (0.0, 0.0, 0.0)
ob_mesh.empty_display_type = 'ARROWS'
ob_mesh.lineart.crease_threshold = 0.0
ob_lungimi.location = (0.0, 0.0, 0.0)
ob_lungimi.empty_display_type = 'ARROWS'
ob_lungimi.lineart.crease_threshold = 0.0
ob_sun.location = (10.9, 0.6015, 24.66)
ob_sun.rotation_euler = (-1.138e-09, 0.2543, -8.898e-09)
ob_sun.empty_display_type = 'ARROWS'
ob_sun.lineart.crease_threshold = 0.0
ob_podea.location = (-6.703, -1.39, 0.0)
ob_podea.empty_display_type = 'ARROWS'
ob_podea.lineart.crease_threshold = 0.0
ob_tavan.location = (-6.703, -1.39, 2.8)
ob_tavan.empty_display_type = 'ARROWS'
ob_tavan.lineart.crease_threshold = 0.0

# ---- collection membership
col_collection_1.objects.link(ob_empty)
col_collection_1.objects.link(ob_camera)
col_collection_1.objects.link(ob_mesh)
col_collection_2.objects.link(ob_lungimi)
col_collection_3.objects.link(ob_sun)
col_collection_3.objects.link(ob_podea)
col_collection_3.objects.link(ob_tavan)

# ---- scene / render settings (as saved in the file)
scene.camera = ob_camera
scene.frame_start = 1; scene.frame_end = 810; scene.frame_set(809)
scene.render.engine = 'BLENDER_EEVEE_NEXT'
scene.render.image_settings.color_mode = 'RGB'
scene.render.image_settings.compression = 90
scene.render.resolution_x = 1080
scene.render.resolution_y = 1920
scene.render.resolution_percentage = 25
scene.render.pixel_aspect_x = 100.0
scene.render.pixel_aspect_y = 100.0
scene.render.dither_intensity = 0.0
scene.render.bake_margin = 2
scene.render.bake_bias = 0.0
scene.cycles.use_denoising = False
scene.cycles.samples = 10
scene.cycles.sampling_pattern = 'TABULATED_SOBOL'
scene.cycles.light_sampling_threshold = 0.0
scene.cycles.use_adaptive_sampling = False
scene.cycles.use_light_tree = False
scene.cycles.blur_glossy = 0.0
scene.cycles.volume_bounces = 1
scene.cycles.pixel_filter_type = 'GAUSSIAN'
scene.cycles.sample_clamp_indirect = 0.0
scene.view_settings.view_transform = 'Standard'
bpy.context.view_layer.update()
